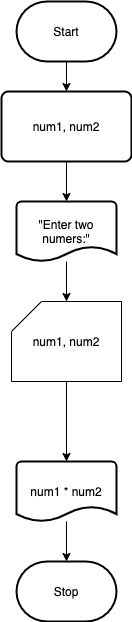

The diagram above was exported from draw.io. Its source (the exported page's mxGraphModel, read from the mxfile embedded in the PNG):
<mxGraphModel dx="490" dy="437" grid="1" gridSize="10" guides="1" tooltips="1" connect="1" arrows="1" fold="1" page="1" pageScale="1" pageWidth="850" pageHeight="1100" background="#ffffff" math="0" shadow="0">
  <root>
    <mxCell id="0" />
    <mxCell id="1" parent="0" />
    <mxCell id="9" style="edgeStyle=none;html=1;entryX=0.5;entryY=0;entryDx=0;entryDy=0;strokeColor=#000000;" parent="1" source="2" target="3" edge="1">
      <mxGeometry relative="1" as="geometry" />
    </mxCell>
    <mxCell id="2" value="Start" style="strokeWidth=2;html=1;shape=mxgraph.flowchart.terminator;whiteSpace=wrap;" parent="1" vertex="1">
      <mxGeometry x="205" y="50" width="100" height="60" as="geometry" />
    </mxCell>
    <mxCell id="10" style="edgeStyle=none;html=1;strokeColor=#000000;" parent="1" source="3" target="4" edge="1">
      <mxGeometry relative="1" as="geometry" />
    </mxCell>
    <mxCell id="3" value="num1, num2" style="rounded=1;whiteSpace=wrap;html=1;absoluteArcSize=1;arcSize=14;strokeWidth=2;" parent="1" vertex="1">
      <mxGeometry x="190" y="140" width="130" height="70" as="geometry" />
    </mxCell>
    <mxCell id="11" style="edgeStyle=none;html=1;entryX=0.5;entryY=0;entryDx=0;entryDy=0;entryPerimeter=0;strokeColor=#000000;" parent="1" source="4" target="5" edge="1">
      <mxGeometry relative="1" as="geometry" />
    </mxCell>
    <mxCell id="4" value="&quot;Enter two numers:&quot;" style="strokeWidth=2;html=1;shape=mxgraph.flowchart.document2;whiteSpace=wrap;size=0.25;" parent="1" vertex="1">
      <mxGeometry x="205" y="250" width="100" height="60" as="geometry" />
    </mxCell>
    <mxCell id="12" style="edgeStyle=none;html=1;entryX=0.5;entryY=0;entryDx=0;entryDy=0;strokeColor=#000000;entryPerimeter=0;" parent="1" source="5" target="7" edge="1">
      <mxGeometry relative="1" as="geometry">
        <mxPoint x="255" y="480" as="targetPoint" />
      </mxGeometry>
    </mxCell>
    <mxCell id="5" value="num1, num2" style="shape=card;whiteSpace=wrap;html=1;" parent="1" vertex="1">
      <mxGeometry x="200" y="350" width="110" height="80" as="geometry" />
    </mxCell>
    <mxCell id="14" style="edgeStyle=none;html=1;strokeColor=#000000;" parent="1" source="7" target="8" edge="1">
      <mxGeometry relative="1" as="geometry" />
    </mxCell>
    <mxCell id="7" value="num1 * num2" style="strokeWidth=2;html=1;shape=mxgraph.flowchart.document2;whiteSpace=wrap;size=0.25;" parent="1" vertex="1">
      <mxGeometry x="205" y="510" width="100" height="60" as="geometry" />
    </mxCell>
    <mxCell id="8" value="Stop" style="strokeWidth=2;html=1;shape=mxgraph.flowchart.terminator;whiteSpace=wrap;" parent="1" vertex="1">
      <mxGeometry x="205" y="610" width="100" height="60" as="geometry" />
    </mxCell>
  </root>
</mxGraphModel>